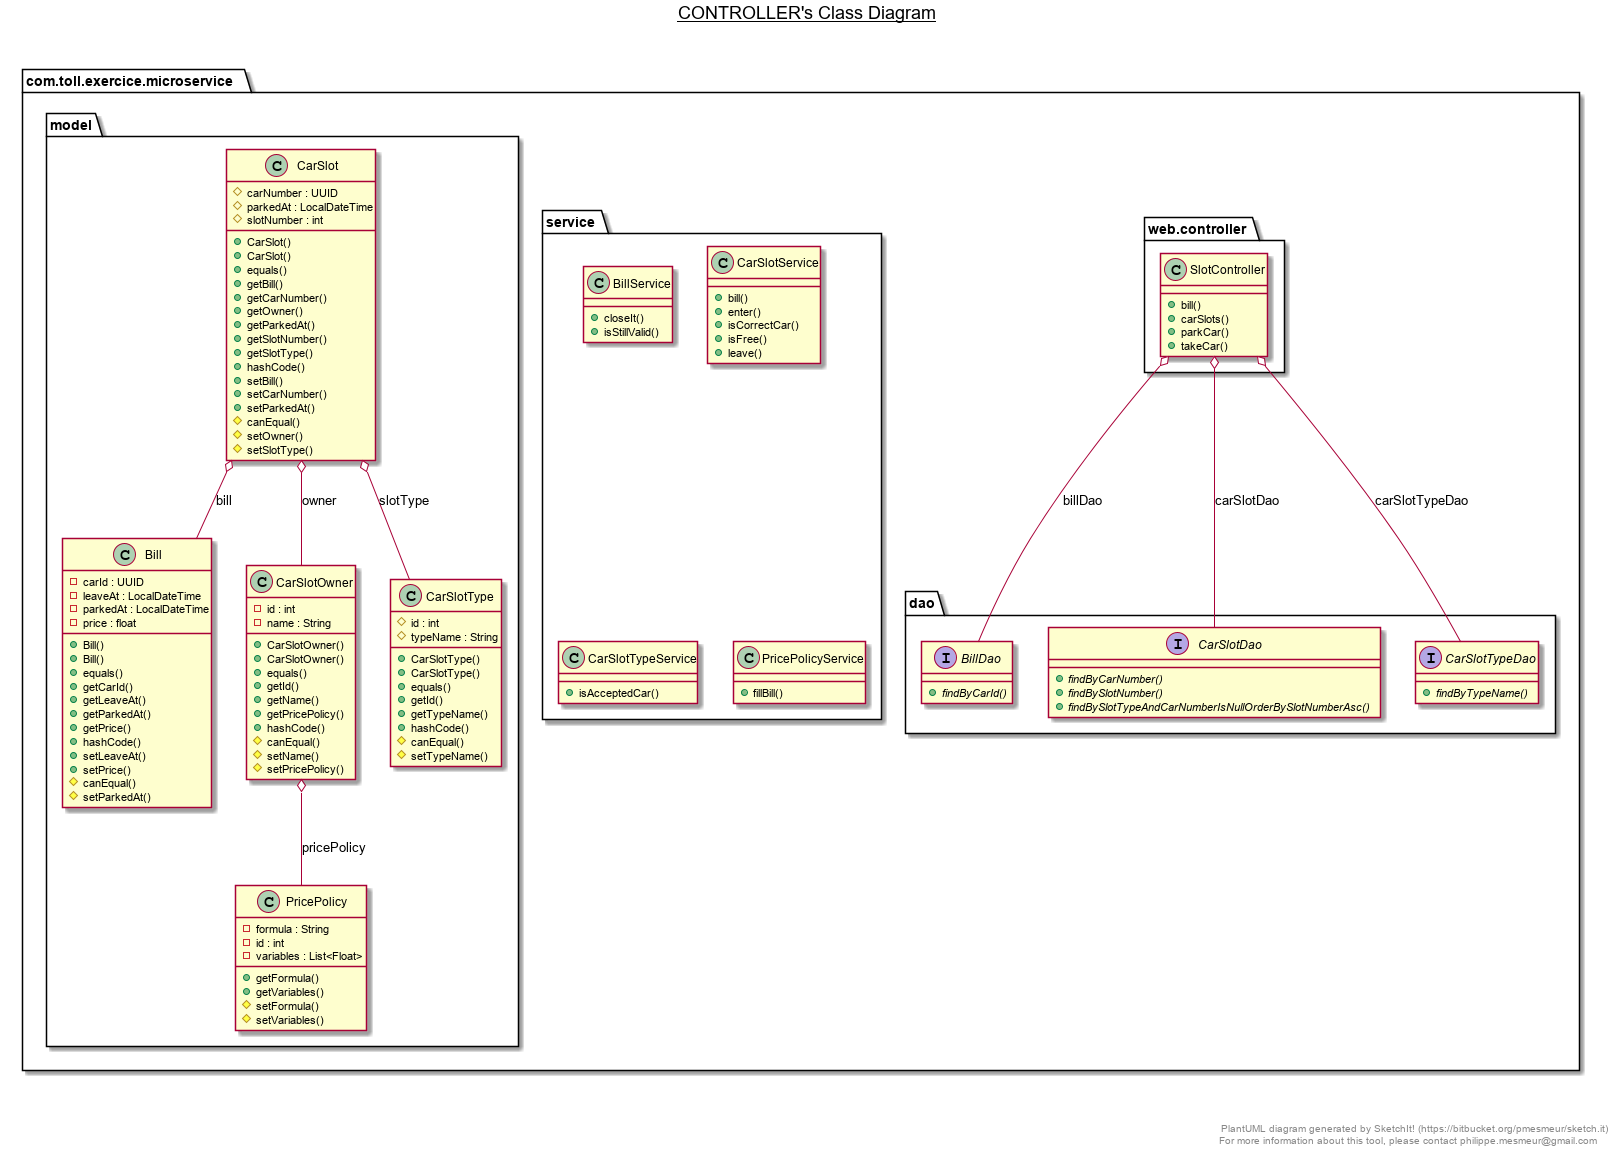

The diagram above was rendered by PlantUML. Its source (embedded in the PNG):
@startuml

title __CONTROLLER's Class Diagram__\n

    namespace com.toll.exercice.microservice {
      namespace web.controller {
        class SlotController {
            + bill()
            + carSlots()
            + parkCar()
            + takeCar()
        }
      }
      namespace service {
              class BillService {
                  + closeIt()
                  + isStillValid()
              }
              class CarSlotService {
                  + bill()
                  + enter()
                  + isCorrectCar()
                  + isFree()
                  + leave()
              }
              class CarSlotTypeService {
                  + isAcceptedCar()
              }
              class PricePolicyService {
                  + fillBill()
              }
            }
            namespace model {
                    class Bill {
                        - carId : UUID
                        - leaveAt : LocalDateTime
                        - parkedAt : LocalDateTime
                        - price : float
                        + Bill()
                        + Bill()
                        + equals()
                        + getCarId()
                        + getLeaveAt()
                        + getParkedAt()
                        + getPrice()
                        + hashCode()
                        + setLeaveAt()
                        + setPrice()
                        # canEqual()
                        # setParkedAt()
                    }
                    class CarSlot {
                        # carNumber : UUID
                        # parkedAt : LocalDateTime
                        # slotNumber : int
                        + CarSlot()
                        + CarSlot()
                        + equals()
                        + getBill()
                        + getCarNumber()
                        + getOwner()
                        + getParkedAt()
                        + getSlotNumber()
                        + getSlotType()
                        + hashCode()
                        + setBill()
                        + setCarNumber()
                        + setParkedAt()
                        # canEqual()
                        # setOwner()
                        # setSlotType()
                    }
                    class CarSlotOwner {
                        - id : int
                        - name : String
                        + CarSlotOwner()
                        + CarSlotOwner()
                        + equals()
                        + getId()
                        + getName()
                        + getPricePolicy()
                        + hashCode()
                        # canEqual()
                        # setName()
                        # setPricePolicy()
                    }
                    class CarSlotType {
                        # id : int
                        # typeName : String
                        + CarSlotType()
                        + CarSlotType()
                        + equals()
                        + getId()
                        + getTypeName()
                        + hashCode()
                        # canEqual()
                        # setTypeName()
                    }
                    class PricePolicy {
                        - formula : String
                        - id : int
                        - variables : List<Float>
                        + getFormula()
                        + getVariables()
                        # setFormula()
                        # setVariables()
                    }
                  }
                  namespace dao {
                          interface com.toll.exercice.microservice.dao.BillDao {
                              {abstract} + findByCarId()
                          }
                          interface com.toll.exercice.microservice.dao.CarSlotDao {
                              {abstract} + findByCarNumber()
                              {abstract} + findBySlotNumber()
                              {abstract} + findBySlotTypeAndCarNumberIsNullOrderBySlotNumberAsc()
                          }
                          interface com.toll.exercice.microservice.dao.CarSlotTypeDao {
                              {abstract} + findByTypeName()
                          }
                        }
    }


  web.controller.SlotController o-- com.toll.exercice.microservice.dao.BillDao : billDao
  web.controller.SlotController o-- com.toll.exercice.microservice.dao.CarSlotDao : carSlotDao
  web.controller.SlotController o-- com.toll.exercice.microservice.dao.CarSlotTypeDao : carSlotTypeDao
  com.toll.exercice.microservice.model.CarSlot o-- com.toll.exercice.microservice.model.Bill : bill
  com.toll.exercice.microservice.model.CarSlot o-- com.toll.exercice.microservice.model.CarSlotOwner : owner
  com.toll.exercice.microservice.model.CarSlot o-- com.toll.exercice.microservice.model.CarSlotType : slotType
  com.toll.exercice.microservice.model.CarSlotOwner o-- com.toll.exercice.microservice.model.PricePolicy : pricePolicy

right footer


PlantUML diagram generated by SketchIt! (https://bitbucket.org/pmesmeur/sketch.it)
For more information about this tool, please contact philippe.mesmeur@gmail.com
endfooter

@enduml